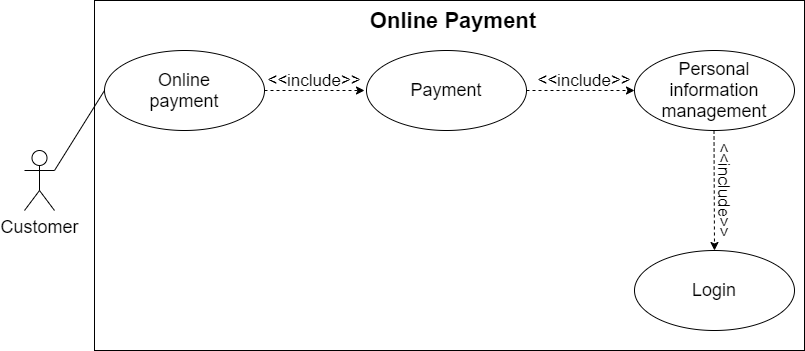

The diagram above was exported from draw.io. Its source (the exported page's mxGraphModel, read from the mxfile embedded in the PNG):
<mxGraphModel dx="1038" dy="548" grid="1" gridSize="10" guides="1" tooltips="1" connect="1" arrows="1" fold="1" page="1" pageScale="1" pageWidth="827" pageHeight="1169" math="0" shadow="0">
  <root>
    <mxCell id="0" />
    <mxCell id="1" parent="0" />
    <mxCell id="BXTEIMZGpW4O_F_zRFw2-5" value="" style="rounded=0;whiteSpace=wrap;html=1;" parent="1" vertex="1">
      <mxGeometry x="110" y="70" width="710" height="350" as="geometry" />
    </mxCell>
    <mxCell id="BXTEIMZGpW4O_F_zRFw2-1" value="" style="ellipse;whiteSpace=wrap;html=1;" parent="1" vertex="1">
      <mxGeometry x="650" y="320" width="160" height="80" as="geometry" />
    </mxCell>
    <mxCell id="dJVdH7xX6Sx9FoLoTpvC-1" value="" style="ellipse;whiteSpace=wrap;html=1;" parent="1" vertex="1">
      <mxGeometry x="120" y="120" width="160" height="80" as="geometry" />
    </mxCell>
    <mxCell id="dJVdH7xX6Sx9FoLoTpvC-2" value="&lt;span style=&quot;font-size: 18px&quot;&gt;Customer&lt;/span&gt;" style="shape=umlActor;verticalLabelPosition=bottom;verticalAlign=top;html=1;outlineConnect=0;" parent="1" vertex="1">
      <mxGeometry x="40" y="220" width="30" height="60" as="geometry" />
    </mxCell>
    <mxCell id="dJVdH7xX6Sx9FoLoTpvC-3" value="" style="ellipse;whiteSpace=wrap;html=1;" parent="1" vertex="1">
      <mxGeometry x="650" y="120" width="160" height="80" as="geometry" />
    </mxCell>
    <mxCell id="dJVdH7xX6Sx9FoLoTpvC-9" value="&lt;b&gt;&lt;font style=&quot;font-size: 22px&quot;&gt;Online Payment&lt;/font&gt;&lt;/b&gt;" style="text;html=1;strokeColor=none;fillColor=none;align=center;verticalAlign=middle;whiteSpace=wrap;rounded=0;" parent="1" vertex="1">
      <mxGeometry x="350" y="80" width="238" height="20" as="geometry" />
    </mxCell>
    <mxCell id="dJVdH7xX6Sx9FoLoTpvC-11" value="&lt;font style=&quot;font-size: 18px&quot;&gt;Online payment&lt;/font&gt;" style="text;html=1;strokeColor=none;fillColor=none;align=center;verticalAlign=middle;whiteSpace=wrap;rounded=0;" parent="1" vertex="1">
      <mxGeometry x="145" y="150" width="110" height="20" as="geometry" />
    </mxCell>
    <mxCell id="dJVdH7xX6Sx9FoLoTpvC-12" value="&lt;span style=&quot;font-size: 18px&quot;&gt;Login&lt;/span&gt;" style="text;html=1;strokeColor=none;fillColor=none;align=center;verticalAlign=middle;whiteSpace=wrap;rounded=0;" parent="1" vertex="1">
      <mxGeometry x="660" y="350" width="140" height="20" as="geometry" />
    </mxCell>
    <mxCell id="dJVdH7xX6Sx9FoLoTpvC-30" value="" style="endArrow=classic;html=1;dashed=1;exitX=1;exitY=0.5;exitDx=0;exitDy=0;" parent="1" source="dJVdH7xX6Sx9FoLoTpvC-1" edge="1">
      <mxGeometry width="50" height="50" relative="1" as="geometry">
        <mxPoint x="260" y="200" as="sourcePoint" />
        <mxPoint x="380" y="160" as="targetPoint" />
      </mxGeometry>
    </mxCell>
    <mxCell id="dJVdH7xX6Sx9FoLoTpvC-32" value="&amp;lt;&amp;lt;include&amp;gt;&amp;gt;" style="text;html=1;strokeColor=none;fillColor=none;align=center;verticalAlign=middle;whiteSpace=wrap;rounded=0;" parent="1" vertex="1">
      <mxGeometry x="310" y="140" width="40" height="20" as="geometry" />
    </mxCell>
    <mxCell id="dJVdH7xX6Sx9FoLoTpvC-42" value="" style="endArrow=none;html=1;exitX=1;exitY=0.3333333333333333;exitDx=0;exitDy=0;exitPerimeter=0;entryX=0;entryY=0.5;entryDx=0;entryDy=0;" parent="1" source="dJVdH7xX6Sx9FoLoTpvC-2" target="dJVdH7xX6Sx9FoLoTpvC-1" edge="1">
      <mxGeometry width="50" height="50" relative="1" as="geometry">
        <mxPoint x="390" y="350" as="sourcePoint" />
        <mxPoint x="150" y="390" as="targetPoint" />
      </mxGeometry>
    </mxCell>
    <mxCell id="hOYw0Hx7vUV-uXF5fC9L-2" value="" style="ellipse;whiteSpace=wrap;html=1;" parent="1" vertex="1">
      <mxGeometry x="382" y="120" width="160" height="80" as="geometry" />
    </mxCell>
    <mxCell id="hOYw0Hx7vUV-uXF5fC9L-4" value="" style="endArrow=classic;html=1;dashed=1;exitX=1;exitY=0.5;exitDx=0;exitDy=0;" parent="1" source="hOYw0Hx7vUV-uXF5fC9L-2" edge="1">
      <mxGeometry width="50" height="50" relative="1" as="geometry">
        <mxPoint x="570" y="250" as="sourcePoint" />
        <mxPoint x="650" y="160" as="targetPoint" />
      </mxGeometry>
    </mxCell>
    <mxCell id="hOYw0Hx7vUV-uXF5fC9L-5" value="&amp;lt;&amp;lt;include&amp;gt;&amp;gt;" style="text;html=1;strokeColor=none;fillColor=none;align=center;verticalAlign=middle;whiteSpace=wrap;rounded=0;" parent="1" vertex="1">
      <mxGeometry x="580" y="140" width="40" height="20" as="geometry" />
    </mxCell>
    <mxCell id="hOYw0Hx7vUV-uXF5fC9L-6" value="&lt;font style=&quot;font-size: 18px&quot;&gt;Personal information management&lt;/font&gt;" style="text;html=1;strokeColor=none;fillColor=none;align=center;verticalAlign=middle;whiteSpace=wrap;rounded=0;" parent="1" vertex="1">
      <mxGeometry x="675" y="150" width="110" height="20" as="geometry" />
    </mxCell>
    <mxCell id="BXTEIMZGpW4O_F_zRFw2-2" value="&lt;span style=&quot;font-size: 18px&quot;&gt;Payment&lt;/span&gt;" style="text;html=1;strokeColor=none;fillColor=none;align=center;verticalAlign=middle;whiteSpace=wrap;rounded=0;" parent="1" vertex="1">
      <mxGeometry x="392" y="150" width="140" height="20" as="geometry" />
    </mxCell>
    <mxCell id="BXTEIMZGpW4O_F_zRFw2-3" value="&amp;lt;&amp;lt;include&amp;gt;&amp;gt;" style="text;html=1;strokeColor=none;fillColor=none;align=center;verticalAlign=middle;whiteSpace=wrap;rounded=0;rotation=90;" parent="1" vertex="1">
      <mxGeometry x="720" y="250" width="40" height="20" as="geometry" />
    </mxCell>
    <mxCell id="BXTEIMZGpW4O_F_zRFw2-4" value="" style="endArrow=classic;html=1;dashed=1;entryX=0.5;entryY=0;entryDx=0;entryDy=0;" parent="1" target="BXTEIMZGpW4O_F_zRFw2-1" edge="1">
      <mxGeometry width="50" height="50" relative="1" as="geometry">
        <mxPoint x="729.5" y="200" as="sourcePoint" />
        <mxPoint x="730" y="310" as="targetPoint" />
      </mxGeometry>
    </mxCell>
  </root>
</mxGraphModel>